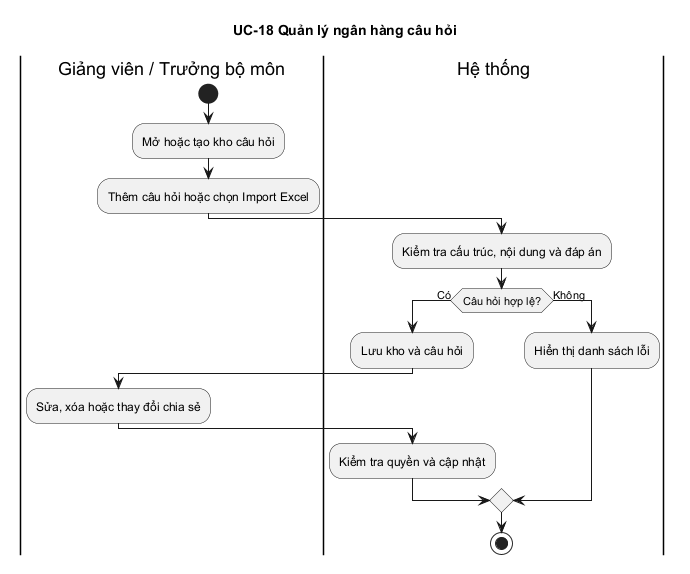

The diagram above was rendered by PlantUML. Its source (embedded in the PNG):
@startuml
title UC-18 Quản lý ngân hàng câu hỏi
|Giảng viên / Trưởng bộ môn|
start
:Mở hoặc tạo kho câu hỏi;
:Thêm câu hỏi hoặc chọn Import Excel;
|Hệ thống|
:Kiểm tra cấu trúc, nội dung và đáp án;
if (Câu hỏi hợp lệ?) then (Có)
  :Lưu kho và câu hỏi;
  |Giảng viên / Trưởng bộ môn|
  :Sửa, xóa hoặc thay đổi chia sẻ;
  |Hệ thống|
  :Kiểm tra quyền và cập nhật;
else (Không)
  :Hiển thị danh sách lỗi;
endif
stop
@enduml